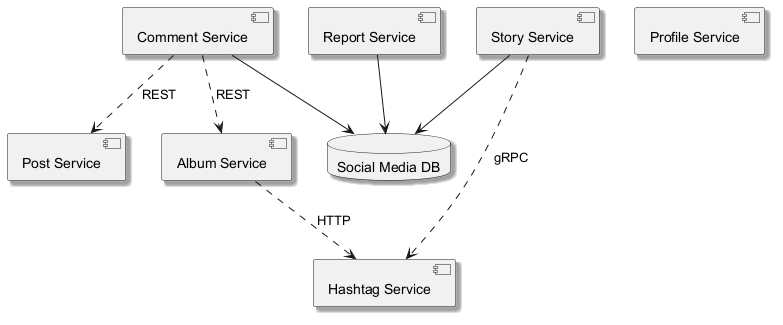

The diagram above was rendered by PlantUML. Its source (embedded in the PNG):
@startuml
skinparam shadowing true
component "Post Service" as C_PostService
component "Comment Service" as C_CommentService
component "Story Service" as C_StoryService
component "Album Service" as C_AlbumService
component "Hashtag Service" as C_HashtagService
component "Profile Service" as C_ProfileService
component "Report Service" as C_ReportService
database "Social Media DB" as DB_social_media
C_CommentService --> DB_social_media
C_StoryService --> DB_social_media
C_ReportService --> DB_social_media
C_AlbumService ..> C_HashtagService : HTTP
C_StoryService ..> C_HashtagService : gRPC
C_CommentService ..> C_AlbumService : REST
C_CommentService ..> C_PostService : REST
@enduml